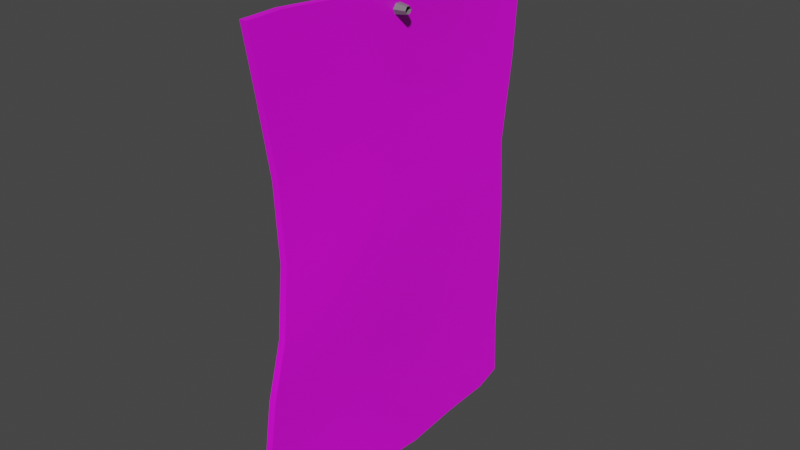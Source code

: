 # Source: Note.blend  (saved by Blender 3.4.6; exported with 4.5.12 LTS)
import bpy
from mathutils import Matrix  # noqa: F401  (used for matrix-valued properties, if any)

bpy.ops.wm.read_factory_settings(use_empty=True)
scene = bpy.context.scene
scene.name = 'Scene'

# ---- collections
col_collection = bpy.data.collections.new('Collection'); scene.collection.children.link(col_collection)

# ---- images (referenced by path relative to the original .blend; pixels are not part of the script)
import os
ASSET_DIR = os.environ.get("B2B_ASSET_DIR", "")  # directory of the original .blend (textures are referenced by path, not embedded)
HERE = os.path.dirname(os.path.abspath(__file__))  # packed textures are extracted next to this script under _unpacked/

def load_image(name, relpath, width, height, colorspace="sRGB"):
    """Load a texture the original file referenced (path relative to the .blend, or extracted next to this script)."""
    p = next((c for c in (os.path.join(HERE, relpath), os.path.join(ASSET_DIR, relpath)) if relpath and os.path.exists(c)), "")
    if p:
        img = bpy.data.images.load(p, check_existing=True)
        img.name = name
    else:  # same state as the original file: an image datablock whose file is absent (Cycles renders it pink)
        img = bpy.data.images.new(name, width, height)
        img.source = "FILE"
        img.filepath = "//" + (relpath or name)
    img.colorspace_settings.name = colorspace
    return img
img_note_texture_png = load_image('Note Texture.png', 'Note Texture.png', 1024, 1024, 'sRGB')

# ---- materials (node trees are filled in below, after node groups)
mat_note_material = bpy.data.materials.new('Note Material')
mat_note_material.use_transparent_shadow = False
mat_grey = bpy.data.materials.new('Grey')
mat_grey.use_transparent_shadow = False

# ---- node groups
ng_auto_smooth = bpy.data.node_groups.new('Auto Smooth', 'GeometryNodeTree')
_s = ng_auto_smooth.interface.new_socket(name='Geometry', in_out='OUTPUT', socket_type='NodeSocketGeometry')
_s = ng_auto_smooth.interface.new_socket(name='Geometry', in_out='INPUT', socket_type='NodeSocketGeometry')
_s = ng_auto_smooth.interface.new_socket(name='Angle', in_out='INPUT', socket_type='NodeSocketFloat')
_s.subtype = 'ANGLE'
_s.min_value = 0.0
_s.max_value = 3.142
ng_auto_smooth.is_modifier = True
_N = ng_auto_smooth.nodes; _L = ng_auto_smooth.links
n0 = _N.new('NodeGroupOutput'); n0.name = 'Group Output'; n0.location = (480, -100)
n1 = _N.new('NodeGroupInput'); n1.name = 'Group Input'; n1.location = (-420, -300)
n2 = _N.new('NodeGroupInput'); n2.name = 'Group Input.001'; n2.location = (-60, -100)
n3 = _N.new('GeometryNodeSetShadeSmooth'); n3.name = 'Set Shade Smooth'; n3.location = (120, -100)
n3.domain = 'EDGE'
n4 = _N.new('GeometryNodeSetShadeSmooth'); n4.name = 'Set Shade Smooth.001'; n4.location = (300, -100)
n5 = _N.new('GeometryNodeInputMeshEdgeAngle'); n5.name = 'Edge Angle'; n5.location = (-420, -220)
n6 = _N.new('GeometryNodeInputEdgeSmooth'); n6.name = 'Is Edge Smooth'; n6.location = (-60, -160)
n7 = _N.new('GeometryNodeInputShadeSmooth'); n7.name = 'Is Face Smooth'; n7.location = (-240, -340)
n8 = _N.new('FunctionNodeBooleanMath'); n8.name = 'Boolean Math'; n8.location = (-60, -220)
n9 = _N.new('FunctionNodeCompare'); n9.name = 'Compare'; n9.location = (-240, -180)
n9.operation = 'LESS_EQUAL'
_L.new(n5.outputs[0], n9.inputs[0])
_L.new(n4.outputs[0], n0.inputs[0])
_L.new(n1.outputs[1], n9.inputs[1])
_L.new(n9.outputs[0], n8.inputs[0])
_L.new(n7.outputs[0], n8.inputs[1])
_L.new(n2.outputs[0], n3.inputs[0])
_L.new(n6.outputs[0], n3.inputs[1])
_L.new(n3.outputs[0], n4.inputs[0])
_L.new(n8.outputs[0], n3.inputs[2])
n0.is_active_output = True

# ---- material node trees
mat_note_material.use_nodes = True; mat_note_material.node_tree.nodes.clear()
_N = mat_note_material.node_tree.nodes; _L = mat_note_material.node_tree.links
n0 = _N.new('ShaderNodeBsdfPrincipled'); n0.name = 'Principled BSDF'; n0.location = (10, 300)
n0.distribution = 'GGX'
n0.subsurface_method = 'RANDOM_WALK_SKIN'
n0.inputs[3].default_value = 1.45
n0.inputs[27].default_value = (0.0, 0.0, 0.0, 1.0)
n0.inputs[28].default_value = 1.0
n1 = _N.new('ShaderNodeOutputMaterial'); n1.name = 'Material Output'; n1.location = (300, 300)
n2 = _N.new('ShaderNodeTexImage'); n2.name = 'Image Texture'; n2.location = (-446, 295)
n2.image = img_note_texture_png
_L.new(n0.outputs[0], n1.inputs[0])
_L.new(n2.outputs[0], n0.inputs[0])
n1.is_active_output = True
mat_grey.use_nodes = True; mat_grey.node_tree.nodes.clear()
_N = mat_grey.node_tree.nodes; _L = mat_grey.node_tree.links
n0 = _N.new('ShaderNodeBsdfPrincipled'); n0.name = 'Principled BSDF'; n0.location = (10, 300)
n0.distribution = 'GGX'
n0.subsurface_method = 'RANDOM_WALK_SKIN'
n0.inputs[0].default_value = (0.1789, 0.1789, 0.1789, 1.0)
n0.inputs[3].default_value = 1.45
n0.inputs[27].default_value = (0.0, 0.0, 0.0, 1.0)
n0.inputs[28].default_value = 1.0
n1 = _N.new('ShaderNodeOutputMaterial'); n1.name = 'Material Output'; n1.location = (300, 300)
_L.new(n0.outputs[0], n1.inputs[0])
n1.is_active_output = True

# ---- world
world_world = bpy.data.worlds.new('World'); scene.world = world_world
world_world.use_nodes = True; world_world.node_tree.nodes.clear()
_N = world_world.node_tree.nodes; _L = world_world.node_tree.links
n0 = _N.new('ShaderNodeOutputWorld'); n0.name = 'World Output'; n0.location = (300, 300)
n1 = _N.new('ShaderNodeBackground'); n1.name = 'Background'; n1.location = (10, 300)
n1.inputs[0].default_value = (0.05088, 0.05088, 0.05088, 1.0)
_L.new(n1.outputs[0], n0.inputs[0])
n0.is_active_output = True
world_world.color = (0.05088, 0.05088, 0.05088)
world_world.use_sun_shadow = False
world_world.sun_shadow_jitter_overblur = 0.0

# ---- meshes
me_cube = bpy.data.meshes.new('Cube')
me_cube.from_pydata([(-0.01395, -0.2005, -0.2896), (-0.01169, 0.2114, -0.3093), (-0.009901, -0.2094, 0.2841), (-0.01128, 0.2187, 0.2989), (-0.01368, -0.1578, -0.3067), (-0.01255, -0.1069, -0.3141), (-0.01086, -0.03901, -0.3211), (-0.01088, 0.0364, -0.3273), (-0.01166, 0.1063, -0.3223), (-0.01172, 0.1787, -0.3205), (-0.01163, 0.1613, 0.3178), (-0.00715, 0.09885, 0.312), (-0.004231, 0.03522, 0.2944), (-0.008916, -0.03846, 0.2873), (-0.01298, -0.09575, 0.2784), (-0.01101, -0.1636, 0.2846), (-0.01254, 0.209, -0.2363), (-0.01081, 0.2086, -0.1343), (-0.01269, 0.2101, -0.05507), (-0.01533, 0.2079, 0.03233), (-0.01318, 0.2198, 0.138), (-0.01171, 0.2247, 0.229), (-0.0103, -0.1956, 0.2071), (-0.01009, -0.1809, 0.1148), (-0.00827, -0.1776, 0.02101), (-0.00748, -0.1863, -0.06487), (-0.01206, -0.2014, -0.1391), (-0.01502, -0.2114, -0.2259), (-0.01314, 0.1702, -0.2436), (-0.01105, 0.1619, -0.14), (-0.01235, 0.1598, -0.04922), (-0.015, 0.1581, 0.03862), (-0.01523, 0.1656, 0.1397), (-0.01423, 0.1654, 0.2371), (-0.01303, 0.1009, -0.243), (-0.01095, 0.09801, -0.1415), (-0.0106, 0.09554, -0.04608), (-0.01354, 0.09651, 0.04098), (-0.01676, 0.09907, 0.1356), (-0.0124, 0.1008, 0.2334), (-0.01194, 0.03181, -0.2422), (-0.009495, 0.03094, -0.1382), (-0.00753, 0.03206, -0.04514), (-0.01175, 0.03316, 0.04139), (-0.01729, 0.03228, 0.1304), (-0.01221, 0.03376, 0.2199), (-0.01254, -0.03887, -0.2345), (-0.007048, -0.03391, -0.1352), (-0.004241, -0.0262, -0.04808), (-0.009151, -0.02228, 0.03609), (-0.01589, -0.02747, 0.1225), (-0.01461, -0.03653, 0.2127), (-0.015, -0.1031, -0.2292), (-0.007859, -0.09254, -0.1366), (-0.002767, -0.07857, -0.05538), (-0.006579, -0.07184, 0.02659), (-0.01359, -0.07875, 0.1148), (-0.01514, -0.09179, 0.2042), (-0.0163, -0.1602, -0.2283), (-0.01058, -0.1494, -0.1381), (-0.004409, -0.1325, -0.06315), (-0.006152, -0.1234, 0.01899), (-0.01141, -0.1304, 0.1103), (-0.01208, -0.149, 0.2036), (0.004418, 0.004754, 0.2498), (-0.02055, 0.008715, 0.2498), (0.004418, 0.002377, 0.2539), (-0.02055, 0.004357, 0.2573), (0.004418, -0.002377, 0.2539), (-0.02055, -0.004357, 0.2573), (0.004418, -0.004754, 0.2498), (-0.02055, -0.008715, 0.2498), (0.004418, -0.002377, 0.2457), (-0.02055, -0.004357, 0.2423), (0.004418, 0.002377, 0.2457), (-0.02055, 0.004357, 0.2423), (-0.02808, 0.005612, 0.2582), (-0.02768, 0.01008, 0.2492), (-0.02881, -0.004401, 0.2588), (-0.02916, -0.009944, 0.2504), (-0.02876, -0.005475, 0.2414), (-0.02803, 0.004538, 0.2408), (-0.0259, 0.01033, 0.2655), (-0.02516, 0.01871, 0.2487), (-0.02728, -0.00845, 0.2667), (-0.02792, -0.01885, 0.251), (-0.02718, -0.01046, 0.2341), (-0.0258, 0.008313, 0.2329), (-0.0204, 0.1788, -0.3205), (-0.02037, 0.2114, -0.3093), (-0.02039, 0.2248, 0.2289), (-0.01995, 0.2188, 0.2989), (-0.01969, -0.1636, 0.2846), (-0.01858, -0.2093, 0.2841), (-0.0237, -0.2113, -0.226), (-0.02262, -0.2004, -0.2897), (-0.02236, -0.1577, -0.3067), (-0.02122, -0.1068, -0.3142), (-0.01953, -0.03897, -0.3211), (-0.01955, 0.03645, -0.3274), (-0.02034, 0.1064, -0.3223), (-0.0203, 0.1613, 0.3178), (-0.01583, 0.09889, 0.312), (-0.01291, 0.03526, 0.2944), (-0.01759, -0.03841, 0.2873), (-0.02166, -0.0957, 0.2784), (-0.0229, 0.1654, 0.2371), (-0.02108, 0.1008, 0.2334), (-0.02088, 0.0338, 0.2199), (-0.02328, -0.03649, 0.2127), (-0.02381, -0.09175, 0.2042), (-0.02076, -0.1489, 0.2035), (-0.02121, 0.209, -0.2363), (-0.01949, 0.2086, -0.1343), (-0.02136, 0.2102, -0.0551), (-0.024, 0.208, 0.0323), (-0.02185, 0.2199, 0.138), (-0.01897, -0.1955, 0.207), (-0.01876, -0.1808, 0.1148), (-0.01694, -0.1775, 0.02098), (-0.01615, -0.1862, -0.0649), (-0.02073, -0.2014, -0.1391), (-0.02182, 0.1703, -0.2437), (-0.01973, 0.162, -0.1401), (-0.02103, 0.1598, -0.04926), (-0.02368, 0.1581, 0.03859), (-0.0239, 0.1656, 0.1397), (-0.0217, 0.101, -0.243), (-0.01963, 0.09805, -0.1415), (-0.01928, 0.09559, -0.04611), (-0.02222, 0.09656, 0.04095), (-0.02544, 0.09911, 0.1356), (-0.02062, 0.03186, -0.2422), (-0.01817, 0.03099, -0.1382), (-0.0162, 0.03211, -0.04517), (-0.02042, 0.03321, 0.04136), (-0.02597, 0.03232, 0.1304), (-0.02122, -0.03882, -0.2346), (-0.01572, -0.03386, -0.1352), (-0.01292, -0.02616, -0.04812), (-0.01783, -0.02223, 0.03605), (-0.02456, -0.02742, 0.1225), (-0.02368, -0.103, -0.2292), (-0.01653, -0.09249, -0.1366), (-0.01144, -0.07852, -0.05541), (-0.01525, -0.0718, 0.02656), (-0.02226, -0.07871, 0.1147), (-0.02497, -0.1602, -0.2283), (-0.01926, -0.1493, -0.1381), (-0.01308, -0.1325, -0.06318), (-0.01483, -0.1234, 0.01896), (-0.02008, -0.1304, 0.1102)], [], [(58, 27, 0, 4), (16, 28, 9, 1), (28, 34, 8, 9), (34, 40, 7, 8), (40, 46, 6, 7), (46, 52, 5, 6), (52, 58, 4, 5), (14, 15, 63, 57), (57, 63, 62, 56), (56, 62, 61, 55), (55, 61, 60, 54), (54, 60, 59, 53), (53, 59, 58, 52), (13, 14, 57, 51), (51, 57, 56, 50), (50, 56, 55, 49), (49, 55, 54, 48), (48, 54, 53, 47), (47, 53, 52, 46), (12, 13, 51, 45), (45, 51, 50, 44), (44, 50, 49, 43), (43, 49, 48, 42), (42, 48, 47, 41), (41, 47, 46, 40), (11, 12, 45, 39), (39, 45, 44, 38), (38, 44, 43, 37), (37, 43, 42, 36), (36, 42, 41, 35), (35, 41, 40, 34), (10, 11, 39, 33), (33, 39, 38, 32), (32, 38, 37, 31), (31, 37, 36, 30), (30, 36, 35, 29), (29, 35, 34, 28), (3, 10, 33, 21), (21, 33, 32, 20), (20, 32, 31, 19), (19, 31, 30, 18), (18, 30, 29, 17), (17, 29, 28, 16), (15, 2, 22, 63), (63, 22, 23, 62), (62, 23, 24, 61), (61, 24, 25, 60), (60, 25, 26, 59), (59, 26, 27, 58), (64, 65, 67, 66), (66, 67, 69, 68), (68, 69, 71, 70), (70, 71, 73, 72), (73, 71, 85, 86), (72, 73, 75, 74), (74, 75, 65, 64), (76, 77, 81, 80, 79, 78), (69, 67, 82, 84), (75, 73, 86, 87), (67, 65, 83, 82), (71, 69, 84, 85), (65, 75, 87, 83), (77, 76, 82, 83), (76, 78, 84, 82), (78, 79, 85, 84), (79, 80, 86, 85), (80, 81, 87, 86), (81, 77, 83, 87), (147, 96, 95, 94), (112, 89, 88, 122), (122, 88, 100, 127), (127, 100, 99, 132), (132, 99, 98, 137), (137, 98, 97, 142), (142, 97, 96, 147), (105, 110, 111, 92), (110, 146, 151, 111), (146, 145, 150, 151), (145, 144, 149, 150), (144, 143, 148, 149), (143, 142, 147, 148), (104, 109, 110, 105), (109, 141, 146, 110), (141, 140, 145, 146), (140, 139, 144, 145), (139, 138, 143, 144), (138, 137, 142, 143), (103, 108, 109, 104), (108, 136, 141, 109), (136, 135, 140, 141), (135, 134, 139, 140), (134, 133, 138, 139), (133, 132, 137, 138), (102, 107, 108, 103), (107, 131, 136, 108), (131, 130, 135, 136), (130, 129, 134, 135), (129, 128, 133, 134), (128, 127, 132, 133), (101, 106, 107, 102), (106, 126, 131, 107), (126, 125, 130, 131), (125, 124, 129, 130), (124, 123, 128, 129), (123, 122, 127, 128), (91, 90, 106, 101), (90, 116, 126, 106), (116, 115, 125, 126), (115, 114, 124, 125), (114, 113, 123, 124), (113, 112, 122, 123), (92, 111, 117, 93), (111, 151, 118, 117), (151, 150, 119, 118), (150, 149, 120, 119), (149, 148, 121, 120), (148, 147, 94, 121), (4, 0, 95, 96), (25, 24, 119, 120), (5, 4, 96, 97), (26, 25, 120, 121), (6, 5, 97, 98), (27, 26, 121, 94), (7, 6, 98, 99), (8, 7, 99, 100), (16, 1, 89, 112), (9, 8, 100, 88), (17, 16, 112, 113), (10, 3, 91, 101), (18, 17, 113, 114), (11, 10, 101, 102), (19, 18, 114, 115), (12, 11, 102, 103), (20, 19, 115, 116), (13, 12, 103, 104), (1, 9, 88, 89), (21, 20, 116, 90), (14, 13, 104, 105), (3, 21, 90, 91), (22, 2, 93, 117), (15, 14, 105, 92), (2, 15, 92, 93), (23, 22, 117, 118), (0, 27, 94, 95), (24, 23, 118, 119)])
me_cube.polygons.foreach_set('use_smooth', [True] * 145)
me_cube.polygons.foreach_set('material_index', [0, 0, 0, 0, 0, 0, 0, 0, 0, 0, 0, 0, 0, 0, 0, 0, 0, 0, 0, 0, 0, 0, 0, 0, 0, 0, 0, 0, 0, 0, 0, 0, 0, 0, 0, 0, 0, 0, 0, 0, 0, 0, 0, 0, 0, 0, 0, 0, 0, 1, 1, 1, 1, 1, 1, 1, 1, 1, 1, 1, 1, 1, 1, 1, 1, 1, 1, 1, 0, 0, 0, 0, 0, 0, 0, 0, 0, 0, 0, 0, 0, 0, 0, 0, 0, 0, 0, 0, 0, 0, 0, 0, 0, 0, 0, 0, 0, 0, 0, 0, 0, 0, 0, 0, 0, 0, 0, 0, 0, 0, 0, 0, 0, 0, 0, 0, 0, 0, 0, 0, 0, 0, 0, 0, 0, 0, 0, 0, 0, 0, 0, 0, 0, 0, 0, 0, 0, 0, 0, 0, 0, 0, 0, 0, 0])
_uv = me_cube.uv_layers.new(name='UVMap')
_uv.uv.foreach_set('vector', [0.2766, 0.6486, 0.3099, 0.6498, 0.3026, 0.6133, 0.2748, 0.6036, 0.03599, 0.6448, 0.06122, 0.6405, 0.05549, 0.5965, 0.03425, 0.603, 0.06122, 0.6405, 0.1064, 0.6407, 0.1026, 0.5953, 0.05549, 0.5965, 0.1064, 0.6407, 0.1514, 0.641, 0.1482, 0.5922, 0.1026, 0.5953, 0.1514, 0.641, 0.1975, 0.6453, 0.1973, 0.5957, 0.1482, 0.5922, 0.1975, 0.6453, 0.2393, 0.6482, 0.2416, 0.5995, 0.1973, 0.5957, 0.2393, 0.6482, 0.2766, 0.6486, 0.2748, 0.6036, 0.2416, 0.5995, 0.2358, 0.9393, 0.2801, 0.9427, 0.2703, 0.8963, 0.2331, 0.8968, 0.2331, 0.8968, 0.2703, 0.8963, 0.258, 0.8428, 0.2243, 0.8455, 0.2243, 0.8455, 0.258, 0.8428, 0.2532, 0.7905, 0.2196, 0.7949, 0.2196, 0.7949, 0.2532, 0.7905, 0.2589, 0.7433, 0.2238, 0.7479, 0.2238, 0.7479, 0.2589, 0.7433, 0.2697, 0.7003, 0.2327, 0.7013, 0.2327, 0.7013, 0.2697, 0.7003, 0.2766, 0.6486, 0.2393, 0.6482, 0.1985, 0.9445, 0.2358, 0.9393, 0.2331, 0.8968, 0.1971, 0.9017, 0.1971, 0.9017, 0.2331, 0.8968, 0.2243, 0.8455, 0.191, 0.8501, 0.191, 0.8501, 0.2243, 0.8455, 0.2196, 0.7949, 0.1874, 0.8005, 0.1874, 0.8005, 0.2196, 0.7949, 0.2238, 0.7479, 0.1897, 0.7522, 0.1897, 0.7522, 0.2238, 0.7479, 0.2327, 0.7013, 0.1945, 0.7023, 0.1945, 0.7023, 0.2327, 0.7013, 0.2393, 0.6482, 0.1975, 0.6453, 0.1505, 0.9488, 0.1985, 0.9445, 0.1971, 0.9017, 0.1513, 0.906, 0.1513, 0.906, 0.1971, 0.9017, 0.191, 0.8501, 0.152, 0.8547, 0.152, 0.8547, 0.191, 0.8501, 0.1874, 0.8005, 0.1512, 0.8037, 0.1512, 0.8037, 0.1874, 0.8005, 0.1897, 0.7522, 0.1517, 0.754, 0.1517, 0.754, 0.1897, 0.7522, 0.1945, 0.7023, 0.1522, 0.7007, 0.1522, 0.7007, 0.1945, 0.7023, 0.1975, 0.6453, 0.1514, 0.641, 0.1091, 0.959, 0.1505, 0.9488, 0.1513, 0.906, 0.1077, 0.9139, 0.1077, 0.9139, 0.1513, 0.906, 0.152, 0.8547, 0.1085, 0.8578, 0.1085, 0.8578, 0.152, 0.8547, 0.1512, 0.8037, 0.11, 0.8036, 0.11, 0.8036, 0.1512, 0.8037, 0.1517, 0.754, 0.1104, 0.7536, 0.1104, 0.7536, 0.1517, 0.754, 0.1522, 0.7007, 0.1085, 0.6989, 0.1085, 0.6989, 0.1522, 0.7007, 0.1514, 0.641, 0.1064, 0.6407, 0.06847, 0.9624, 0.1091, 0.959, 0.1077, 0.9139, 0.0656, 0.9162, 0.0656, 0.9162, 0.1077, 0.9139, 0.1085, 0.8578, 0.06521, 0.8604, 0.06521, 0.8604, 0.1085, 0.8578, 0.11, 0.8036, 0.06984, 0.8024, 0.06984, 0.8024, 0.11, 0.8036, 0.1104, 0.7536, 0.06852, 0.752, 0.06852, 0.752, 0.1104, 0.7536, 0.1085, 0.6989, 0.06689, 0.6999, 0.06689, 0.6999, 0.1085, 0.6989, 0.1064, 0.6407, 0.06122, 0.6405, 0.031, 0.9518, 0.06847, 0.9624, 0.0656, 0.9162, 0.0269, 0.9117, 0.0269, 0.9117, 0.0656, 0.9162, 0.06521, 0.8604, 0.02987, 0.8595, 0.02987, 0.8595, 0.06521, 0.8604, 0.06984, 0.8024, 0.03735, 0.7989, 0.03735, 0.7989, 0.06984, 0.8024, 0.06852, 0.752, 0.03569, 0.7487, 0.03569, 0.7487, 0.06852, 0.752, 0.06689, 0.6999, 0.03651, 0.7033, 0.03651, 0.7033, 0.06689, 0.6999, 0.06122, 0.6405, 0.03599, 0.6448, 0.2801, 0.9427, 0.3099, 0.9423, 0.3007, 0.8982, 0.2703, 0.8963, 0.2703, 0.8963, 0.3007, 0.8982, 0.2909, 0.8453, 0.258, 0.8428, 0.258, 0.8428, 0.2909, 0.8453, 0.2885, 0.7915, 0.2532, 0.7905, 0.2532, 0.7905, 0.2885, 0.7915, 0.294, 0.7422, 0.2589, 0.7433, 0.2589, 0.7433, 0.294, 0.7422, 0.3036, 0.6996, 0.2697, 0.7003, 0.2697, 0.7003, 0.3036, 0.6996, 0.3099, 0.6498, 0.2766, 0.6486, 1.0, 0.5, 1.0, 1.0, 0.8333, 1.0, 0.8333, 0.5, 0.8333, 0.5, 0.8333, 1.0, 0.6667, 1.0, 0.6667, 0.5, 0.6667, 0.5, 0.6667, 1.0, 0.5, 1.0, 0.5, 0.5, 0.5, 0.5, 0.5, 1.0, 0.3333, 1.0, 0.3333, 0.5, 0.3333, 1.0, 0.5, 1.0, 0.5, 1.0, 0.3333, 1.0, 0.3333, 0.5, 0.3333, 1.0, 0.1667, 1.0, 0.1667, 0.5, 0.1667, 0.5, 0.1667, 1.0, -8.941e-08, 1.0, -8.941e-08, 0.5, 0.3608, 0.314, 0.25, 0.378, 0.1392, 0.314, 0.1392, 0.186, 0.25, 0.122, 0.3608, 0.186, 0.6667, 1.0, 0.8333, 1.0, 0.8333, 1.0, 0.6667, 1.0, 0.1667, 1.0, 0.3333, 1.0, 0.3333, 1.0, 0.1667, 1.0, 0.8333, 1.0, 1.0, 1.0, 1.0, 1.0, 0.8333, 1.0, 0.5, 1.0, 0.6667, 1.0, 0.6667, 1.0, 0.5, 1.0, -8.941e-08, 1.0, 0.1667, 1.0, 0.1667, 1.0, -8.941e-08, 1.0, 0.25, 0.378, 0.3608, 0.314, 0.4578, 0.37, 0.25, 0.49, 0.3608, 0.314, 0.3608, 0.186, 0.4578, 0.13, 0.4578, 0.37, 0.3608, 0.186, 0.25, 0.122, 0.25, 0.01, 0.4578, 0.13, 0.25, 0.122, 0.1392, 0.186, 0.04215, 0.13, 0.25, 0.01, 0.1392, 0.186, 0.1392, 0.314, 0.04215, 0.37, 0.04215, 0.13, 0.1392, 0.314, 0.25, 0.378, 0.25, 0.49, 0.04215, 0.37, 0.7957, 0.2295, 0.7914, 0.1213, 0.8584, 0.1446, 0.8758, 0.2324, 0.2172, 0.2204, 0.213, 0.1198, 0.2641, 0.1041, 0.2779, 0.2101, 0.2779, 0.2101, 0.2641, 0.1041, 0.3775, 0.1013, 0.3864, 0.2105, 0.3864, 0.2105, 0.3775, 0.1013, 0.487, 0.09392, 0.4947, 0.2113, 0.4947, 0.2113, 0.487, 0.09392, 0.6052, 0.1022, 0.6055, 0.2215, 0.6055, 0.2215, 0.6052, 0.1022, 0.7116, 0.1113, 0.7062, 0.2285, 0.7062, 0.2285, 0.7116, 0.1113, 0.7914, 0.1213, 0.7957, 0.2295, 0.6978, 0.9285, 0.6911, 0.8263, 0.7807, 0.825, 0.8041, 0.9367, 0.6911, 0.8263, 0.6701, 0.703, 0.7511, 0.6965, 0.7807, 0.825, 0.6701, 0.703, 0.6588, 0.5814, 0.7396, 0.5706, 0.7511, 0.6965, 0.6588, 0.5814, 0.6688, 0.4683, 0.7533, 0.4573, 0.7396, 0.5706, 0.6688, 0.4683, 0.6902, 0.3563, 0.7793, 0.3539, 0.7533, 0.4573, 0.6902, 0.3563, 0.7062, 0.2285, 0.7957, 0.2295, 0.7793, 0.3539, 0.608, 0.9411, 0.6046, 0.8382, 0.6911, 0.8263, 0.6978, 0.9285, 0.6046, 0.8382, 0.5898, 0.7139, 0.6701, 0.703, 0.6911, 0.8263, 0.5898, 0.7139, 0.5812, 0.5948, 0.6588, 0.5814, 0.6701, 0.703, 0.5812, 0.5948, 0.5868, 0.4787, 0.6688, 0.4683, 0.6588, 0.5814, 0.5868, 0.4787, 0.5983, 0.3585, 0.6902, 0.3563, 0.6688, 0.4683, 0.5983, 0.3585, 0.6055, 0.2215, 0.7062, 0.2285, 0.6902, 0.3563, 0.4927, 0.9513, 0.4945, 0.8485, 0.6046, 0.8382, 0.608, 0.9411, 0.4945, 0.8485, 0.4963, 0.7251, 0.5898, 0.7139, 0.6046, 0.8382, 0.4963, 0.7251, 0.4943, 0.6024, 0.5812, 0.5948, 0.5898, 0.7139, 0.4943, 0.6024, 0.4955, 0.483, 0.5868, 0.4787, 0.5812, 0.5948, 0.4955, 0.483, 0.4967, 0.3547, 0.5983, 0.3585, 0.5868, 0.4787, 0.4967, 0.3547, 0.4947, 0.2113, 0.6055, 0.2215, 0.5983, 0.3585, 0.3931, 0.9759, 0.3895, 0.8675, 0.4945, 0.8485, 0.4927, 0.9513, 0.3895, 0.8675, 0.3916, 0.7327, 0.4963, 0.7251, 0.4945, 0.8485, 0.3916, 0.7327, 0.3951, 0.6021, 0.4943, 0.6024, 0.4963, 0.7251, 0.3951, 0.6021, 0.3961, 0.4821, 0.4955, 0.483, 0.4943, 0.6024, 0.3961, 0.4821, 0.3916, 0.3505, 0.4967, 0.3547, 0.4955, 0.483, 0.3916, 0.3505, 0.3864, 0.2105, 0.4947, 0.2113, 0.4967, 0.3547, 0.2953, 0.9842, 0.2884, 0.873, 0.3895, 0.8675, 0.3931, 0.9759, 0.2884, 0.873, 0.2874, 0.7387, 0.3916, 0.7327, 0.3895, 0.8675, 0.2874, 0.7387, 0.2986, 0.5992, 0.3951, 0.6021, 0.3916, 0.7327, 0.2986, 0.5992, 0.2954, 0.4781, 0.3961, 0.4821, 0.3951, 0.6021, 0.2954, 0.4781, 0.2915, 0.3529, 0.3916, 0.3505, 0.3961, 0.4821, 0.2915, 0.3529, 0.2779, 0.2101, 0.3864, 0.2105, 0.3916, 0.3505, 0.2052, 0.9585, 0.1953, 0.8621, 0.2884, 0.873, 0.2953, 0.9842, 0.1953, 0.8621, 0.2024, 0.7366, 0.2874, 0.7387, 0.2884, 0.873, 0.2024, 0.7366, 0.2204, 0.5908, 0.2986, 0.5992, 0.2874, 0.7387, 0.2204, 0.5908, 0.2164, 0.4703, 0.2954, 0.4781, 0.2986, 0.5992, 0.2164, 0.4703, 0.2184, 0.3611, 0.2915, 0.3529, 0.2954, 0.4781, 0.2184, 0.3611, 0.2172, 0.2204, 0.2779, 0.2101, 0.2915, 0.3529, 0.8041, 0.9367, 0.7807, 0.825, 0.8537, 0.8296, 0.8758, 0.9358, 0.7807, 0.825, 0.7511, 0.6965, 0.8301, 0.7025, 0.8537, 0.8296, 0.7511, 0.6965, 0.7396, 0.5706, 0.8244, 0.5731, 0.8301, 0.7025, 0.7396, 0.5706, 0.7533, 0.4573, 0.8375, 0.4547, 0.8244, 0.5731, 0.7533, 0.4573, 0.7793, 0.3539, 0.8608, 0.3522, 0.8375, 0.4547, 0.7793, 0.3539, 0.7957, 0.2295, 0.8758, 0.2324, 0.8608, 0.3522, 0.7914, 0.1213, 0.8584, 0.1446, 0.8584, 0.1446, 0.7914, 0.1213, 0.8375, 0.4547, 0.8244, 0.5731, 0.8244, 0.5731, 0.8375, 0.4547, 0.2416, 0.5995, 0.2748, 0.6036, 0.2748, 0.6036, 0.2416, 0.5995, 0.8608, 0.3522, 0.8375, 0.4547, 0.8375, 0.4547, 0.8608, 0.3522, 0.6052, 0.1022, 0.7116, 0.1113, 0.7116, 0.1113, 0.6052, 0.1022, 0.8758, 0.2324, 0.8608, 0.3522, 0.8608, 0.3522, 0.8758, 0.2324, 0.487, 0.09392, 0.6052, 0.1022, 0.6052, 0.1022, 0.487, 0.09392, 0.3775, 0.1013, 0.487, 0.09392, 0.487, 0.09392, 0.3775, 0.1013, 0.2172, 0.2204, 0.213, 0.1198, 0.213, 0.1198, 0.2172, 0.2204, 0.2641, 0.1041, 0.3775, 0.1013, 0.3775, 0.1013, 0.2641, 0.1041, 0.2184, 0.3611, 0.2172, 0.2204, 0.2172, 0.2204, 0.2184, 0.3611, 0.2953, 0.9842, 0.2052, 0.9585, 0.2052, 0.9585, 0.2953, 0.9842, 0.2164, 0.4703, 0.2184, 0.3611, 0.2184, 0.3611, 0.2164, 0.4703, 0.3931, 0.9759, 0.2953, 0.9842, 0.2953, 0.9842, 0.3931, 0.9759, 0.03735, 0.7989, 0.03569, 0.7487, 0.03569, 0.7487, 0.03735, 0.7989, 0.4927, 0.9513, 0.3931, 0.9759, 0.3931, 0.9759, 0.4927, 0.9513, 0.2024, 0.7366, 0.2204, 0.5908, 0.2204, 0.5908, 0.2024, 0.7366, 0.608, 0.9411, 0.4927, 0.9513, 0.4927, 0.9513, 0.608, 0.9411, 0.213, 0.1198, 0.2641, 0.1041, 0.2641, 0.1041, 0.213, 0.1198, 0.1953, 0.8621, 0.2024, 0.7366, 0.2024, 0.7366, 0.1953, 0.8621, 0.6978, 0.9285, 0.608, 0.9411, 0.608, 0.9411, 0.6978, 0.9285, 0.2052, 0.9585, 0.1953, 0.8621, 0.1953, 0.8621, 0.2052, 0.9585, 0.8537, 0.8296, 0.8758, 0.9358, 0.8758, 0.9358, 0.8537, 0.8296, 0.8041, 0.9367, 0.6978, 0.9285, 0.6978, 0.9285, 0.8041, 0.9367, 0.8758, 0.9358, 0.8041, 0.9367, 0.8041, 0.9367, 0.8758, 0.9358, 0.8301, 0.7025, 0.8537, 0.8296, 0.8537, 0.8296, 0.8301, 0.7025, 0.8584, 0.1446, 0.8758, 0.2324, 0.8758, 0.2324, 0.8584, 0.1446, 0.8244, 0.5731, 0.8301, 0.7025, 0.8301, 0.7025, 0.8244, 0.5731])
me_cube.materials.append(mat_note_material)
me_cube.materials.append(mat_grey)
me_cube.update()

# ---- objects
ob_note = bpy.data.objects.new('Note', me_cube)

# ---- transforms, parenting, visibility, modifiers, constraints
ob_note.location = (0.0, 0.0, 0.0)
_m = ob_note.modifiers.new('Auto Smooth', 'NODES')
_m.node_group = ng_auto_smooth
_gi = [s.identifier for s in ng_auto_smooth.interface.items_tree if s.item_type == 'SOCKET' and s.in_out == 'INPUT']
_m[_gi[1]] = 0.5236  # Angle

# ---- collection membership
col_collection.objects.link(ob_note)

# ---- scene / render settings (as saved in the file)
scene.frame_start = 0; scene.frame_end = 100; scene.frame_set(57)
scene.render.engine = 'BLENDER_EEVEE_NEXT'
scene.render.fps = 30
scene.cycles.use_denoising = False
scene.cycles.sampling_pattern = 'TABULATED_SOBOL'
scene.cycles.use_light_tree = False
scene.view_settings.view_transform = 'Filmic'
bpy.context.view_layer.update()

# ---- added for rendering (the .blend has no active camera and no usable light): camera, sun
cam_auto = bpy.data.cameras.new('AutoCamera')
cam_auto.lens = 50.0
cam_auto.sensor_width = 36.0
cam_auto.clip_end = 1000.0
ob_auto_camera = bpy.data.objects.new('AutoCamera', cam_auto)
scene.collection.objects.link(ob_auto_camera)
ob_auto_camera.location = (0.708812, -0.858711, 0.572161)
ob_auto_camera.rotation_euler = (1.09748, -7.21219e-08, 0.694738)
scene.camera = ob_auto_camera
light_auto_sun = bpy.data.lights.new('AutoSun', 'SUN')
light_auto_sun.energy = 3.0
light_auto_sun.angle = 0.0523599
ob_auto_sun = bpy.data.objects.new('AutoSun', light_auto_sun)
scene.collection.objects.link(ob_auto_sun)
ob_auto_sun.rotation_euler = (0.872665, 0.174533, 0.523599)
bpy.context.view_layer.update()
